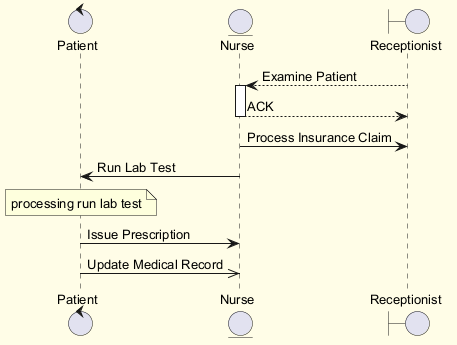

The diagram above was rendered by PlantUML. Its source (embedded in the PNG):
@startuml
skinparam backgroundColor #FFFDE7
skinparam classBackgroundColor #FFF9C4
skinparam classBorderColor #F57F17
skinparam defaultFontSize 13
control "Patient" as P
entity "Nurse" as N
boundary "Receptionist" as R
R --> N : Examine Patient
activate N
N --> R : ACK
deactivate N
N -> R : Process Insurance Claim
N -> P : Run Lab Test
note over P : processing run lab test
P -> N : Issue Prescription
P ->> N : Update Medical Record
@enduml